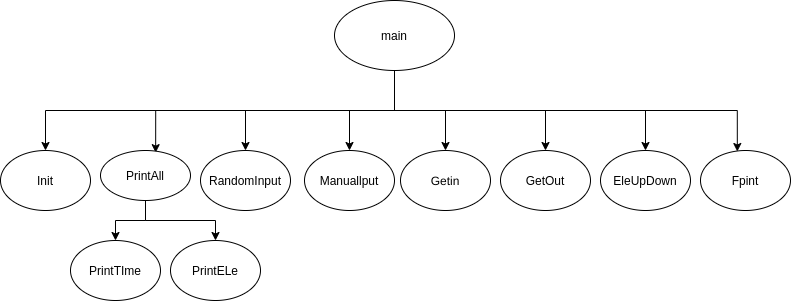

The diagram above was exported from draw.io. Its source (the exported page's mxGraphModel, read from the mxfile embedded in the PNG):
<mxGraphModel dx="820" dy="484" grid="1" gridSize="10" guides="1" tooltips="1" connect="1" arrows="1" fold="1" page="1" pageScale="1" pageWidth="827" pageHeight="583" math="0" shadow="0">
  <root>
    <mxCell id="0" />
    <mxCell id="1" parent="0" />
    <mxCell id="6" style="edgeStyle=orthogonalEdgeStyle;rounded=0;orthogonalLoop=1;jettySize=auto;html=1;entryX=0.5;entryY=0;entryDx=0;entryDy=0;" edge="1" parent="1" source="2" target="4">
      <mxGeometry relative="1" as="geometry">
        <Array as="points">
          <mxPoint x="414" y="150" />
          <mxPoint x="65" y="150" />
        </Array>
      </mxGeometry>
    </mxCell>
    <mxCell id="18" style="edgeStyle=orthogonalEdgeStyle;rounded=0;orthogonalLoop=1;jettySize=auto;html=1;" edge="1" parent="1" source="2" target="9">
      <mxGeometry relative="1" as="geometry">
        <Array as="points">
          <mxPoint x="414" y="150" />
          <mxPoint x="265" y="150" />
        </Array>
      </mxGeometry>
    </mxCell>
    <mxCell id="19" style="edgeStyle=orthogonalEdgeStyle;rounded=0;orthogonalLoop=1;jettySize=auto;html=1;entryX=0.613;entryY=0.043;entryDx=0;entryDy=0;entryPerimeter=0;" edge="1" parent="1" source="2" target="8">
      <mxGeometry relative="1" as="geometry">
        <Array as="points">
          <mxPoint x="414" y="150" />
          <mxPoint x="175" y="150" />
        </Array>
      </mxGeometry>
    </mxCell>
    <mxCell id="21" style="edgeStyle=orthogonalEdgeStyle;rounded=0;orthogonalLoop=1;jettySize=auto;html=1;entryX=0.5;entryY=0;entryDx=0;entryDy=0;" edge="1" parent="1" source="2" target="10">
      <mxGeometry relative="1" as="geometry" />
    </mxCell>
    <mxCell id="22" style="edgeStyle=orthogonalEdgeStyle;rounded=0;orthogonalLoop=1;jettySize=auto;html=1;entryX=0.5;entryY=0;entryDx=0;entryDy=0;" edge="1" parent="1" source="2" target="11">
      <mxGeometry relative="1" as="geometry">
        <Array as="points">
          <mxPoint x="414" y="150" />
          <mxPoint x="465" y="150" />
        </Array>
      </mxGeometry>
    </mxCell>
    <mxCell id="23" style="edgeStyle=orthogonalEdgeStyle;rounded=0;orthogonalLoop=1;jettySize=auto;html=1;entryX=0.5;entryY=0;entryDx=0;entryDy=0;" edge="1" parent="1" source="2" target="13">
      <mxGeometry relative="1" as="geometry">
        <Array as="points">
          <mxPoint x="414" y="150" />
          <mxPoint x="565" y="150" />
        </Array>
      </mxGeometry>
    </mxCell>
    <mxCell id="24" style="edgeStyle=orthogonalEdgeStyle;rounded=0;orthogonalLoop=1;jettySize=auto;html=1;" edge="1" parent="1" source="2" target="14">
      <mxGeometry relative="1" as="geometry">
        <Array as="points">
          <mxPoint x="414" y="150" />
          <mxPoint x="665" y="150" />
        </Array>
      </mxGeometry>
    </mxCell>
    <mxCell id="25" style="edgeStyle=orthogonalEdgeStyle;rounded=0;orthogonalLoop=1;jettySize=auto;html=1;entryX=0.409;entryY=0.017;entryDx=0;entryDy=0;entryPerimeter=0;" edge="1" parent="1" source="2" target="17">
      <mxGeometry relative="1" as="geometry">
        <Array as="points">
          <mxPoint x="414" y="150" />
          <mxPoint x="757" y="150" />
        </Array>
      </mxGeometry>
    </mxCell>
    <mxCell id="2" value="main" style="ellipse;whiteSpace=wrap;html=1;" vertex="1" parent="1">
      <mxGeometry x="354" y="40" width="120" height="70" as="geometry" />
    </mxCell>
    <mxCell id="4" value="Init" style="ellipse;whiteSpace=wrap;html=1;" vertex="1" parent="1">
      <mxGeometry x="20" y="190" width="90" height="60" as="geometry" />
    </mxCell>
    <mxCell id="27" style="edgeStyle=orthogonalEdgeStyle;rounded=0;orthogonalLoop=1;jettySize=auto;html=1;entryX=0.5;entryY=0;entryDx=0;entryDy=0;" edge="1" parent="1" source="8" target="16">
      <mxGeometry relative="1" as="geometry" />
    </mxCell>
    <mxCell id="28" style="edgeStyle=orthogonalEdgeStyle;rounded=0;orthogonalLoop=1;jettySize=auto;html=1;entryX=0.5;entryY=0;entryDx=0;entryDy=0;" edge="1" parent="1" source="8" target="15">
      <mxGeometry relative="1" as="geometry" />
    </mxCell>
    <mxCell id="8" value="PrintAll" style="ellipse;whiteSpace=wrap;html=1;" vertex="1" parent="1">
      <mxGeometry x="120" y="190" width="90" height="50" as="geometry" />
    </mxCell>
    <mxCell id="9" value="RandomInput" style="ellipse;whiteSpace=wrap;html=1;" vertex="1" parent="1">
      <mxGeometry x="220" y="190" width="90" height="60" as="geometry" />
    </mxCell>
    <mxCell id="10" value="Manuallput" style="ellipse;whiteSpace=wrap;html=1;" vertex="1" parent="1">
      <mxGeometry x="324" y="190" width="90" height="60" as="geometry" />
    </mxCell>
    <mxCell id="11" value="Getin" style="ellipse;whiteSpace=wrap;html=1;" vertex="1" parent="1">
      <mxGeometry x="420" y="190" width="90" height="60" as="geometry" />
    </mxCell>
    <mxCell id="13" value="GetOut" style="ellipse;whiteSpace=wrap;html=1;" vertex="1" parent="1">
      <mxGeometry x="520" y="190" width="90" height="60" as="geometry" />
    </mxCell>
    <mxCell id="14" value="EleUpDown" style="ellipse;whiteSpace=wrap;html=1;" vertex="1" parent="1">
      <mxGeometry x="620" y="190" width="90" height="60" as="geometry" />
    </mxCell>
    <mxCell id="15" value="PrintELe" style="ellipse;whiteSpace=wrap;html=1;" vertex="1" parent="1">
      <mxGeometry x="190" y="280" width="90" height="60" as="geometry" />
    </mxCell>
    <mxCell id="16" value="PrintTIme" style="ellipse;whiteSpace=wrap;html=1;" vertex="1" parent="1">
      <mxGeometry x="90" y="280" width="90" height="60" as="geometry" />
    </mxCell>
    <mxCell id="17" value="Fpint" style="ellipse;whiteSpace=wrap;html=1;" vertex="1" parent="1">
      <mxGeometry x="720" y="190" width="90" height="60" as="geometry" />
    </mxCell>
  </root>
</mxGraphModel>